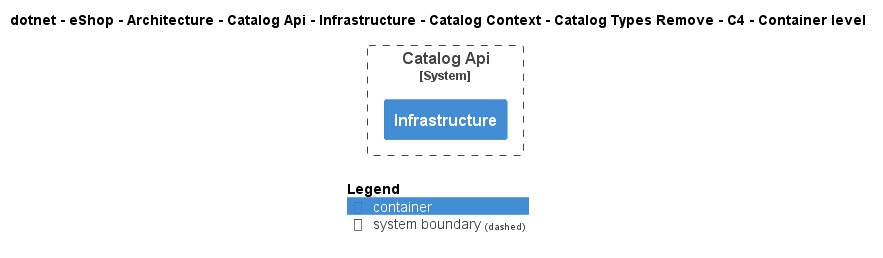

The diagram above was rendered by PlantUML. Its source (embedded in the PNG):
@startuml
!include ..\..\..\..\..\..\..\..\..\..\..\.c4s\C4_Container.puml

AddElementTag("c4interflow:lifecycle:new", $bgColor=green, $fontColor=#ffffff, $borderColor=green, $shadowing="False")
AddElementTag("c4interflow:lifecycle:changed", $bgColor=orange, $fontColor=#ffffff, $borderColor=orange, $shadowing="False")
AddElementTag("c4interflow:lifecycle:removed", $bgColor=red, $fontColor=#ffffff, $borderColor=red, $shadowing="False")

AddRelTag("c4interflow:lifecycle:new", $textColor=green, $lineColor=green)
AddRelTag("c4interflow:lifecycle:changed", $textColor=orange, $lineColor=orange)
AddRelTag("c4interflow:lifecycle:removed", $textColor=red, $lineColor=red)

SHOW_PERSON_PORTRAIT()
LAYOUT_TOP_DOWN()

skinparam linetype polyline

title dotnet - eShop - Architecture - Catalog Api - Infrastructure - Catalog Context - Catalog Types Remove - C4 - Container level


System_Boundary(dotnet.eShop.Architecture.SoftwareSystems.CatalogApi, "Catalog Api") {
    Container(dotnet.eShop.Architecture.SoftwareSystems.CatalogApi.Containers.Infrastructure, "Infrastructure", "", "")
}



SHOW_LEGEND()
@enduml